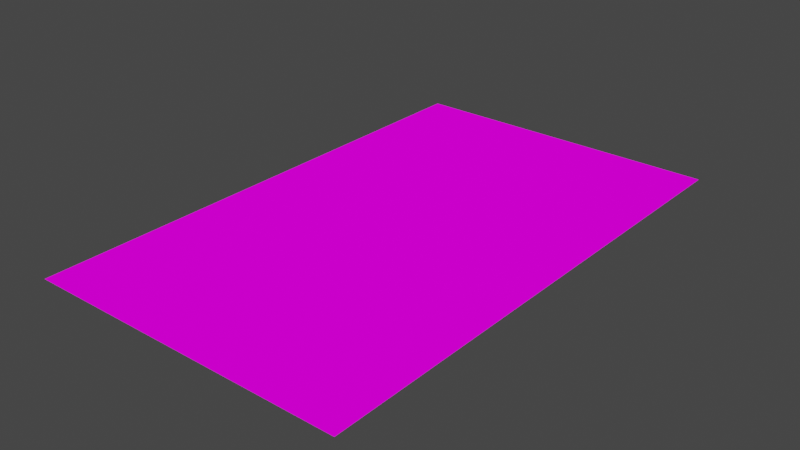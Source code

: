 # Source: DL6.blend  (saved by Blender 2.82.7; exported with 4.5.12 LTS)
import bpy
from mathutils import Matrix  # noqa: F401  (used for matrix-valued properties, if any)

bpy.ops.wm.read_factory_settings(use_empty=True)
scene = bpy.context.scene
scene.name = 'Scene'

# ---- collections
col_collection = bpy.data.collections.new('Collection'); scene.collection.children.link(col_collection)

# ---- images (referenced by path relative to the original .blend; pixels are not part of the script)
import os
ASSET_DIR = os.environ.get("B2B_ASSET_DIR", "")  # directory of the original .blend (textures are referenced by path, not embedded)
HERE = os.path.dirname(os.path.abspath(__file__))  # packed textures are extracted next to this script under _unpacked/

def load_image(name, relpath, width, height, colorspace="sRGB"):
    """Load a texture the original file referenced (path relative to the .blend, or extracted next to this script)."""
    p = next((c for c in (os.path.join(HERE, relpath), os.path.join(ASSET_DIR, relpath)) if relpath and os.path.exists(c)), "")
    if p:
        img = bpy.data.images.load(p, check_existing=True)
        img.name = name
    else:  # same state as the original file: an image datablock whose file is absent (Cycles renders it pink)
        img = bpy.data.images.new(name, width, height)
        img.source = "FILE"
        img.filepath = "//" + (relpath or name)
    img.colorspace_settings.name = colorspace
    return img
img_starwarspinball_png = load_image('StarWarsPinball.png', 'StarWarsPinball.png', 1024, 1024, 'sRGB')

# ---- materials (node trees are filled in below, after node groups)
mat_material_001 = bpy.data.materials.new('Material.001')
mat_material_001.use_transparent_shadow = False

# ---- material node trees
mat_material_001.use_nodes = True; mat_material_001.node_tree.nodes.clear()
_N = mat_material_001.node_tree.nodes; _L = mat_material_001.node_tree.links
n0 = _N.new('ShaderNodeOutputMaterial'); n0.name = 'Material Output'; n0.location = (300, 300)
n1 = _N.new('ShaderNodeBsdfDiffuse'); n1.name = 'Diffuse BSDF'; n1.location = (115, 298)
n1.inputs[1].default_value = 0.5
n2 = _N.new('ShaderNodeTexImage'); n2.name = 'Image Texture'; n2.location = (-176, 328)
n2.image = img_starwarspinball_png
n3 = _N.new('ShaderNodeTexCoord'); n3.name = 'Texture Coordinate'; n3.location = (-395, 329)
_L.new(n1.outputs[0], n0.inputs[0])
_L.new(n2.outputs[0], n1.inputs[0])
_L.new(n3.outputs[2], n2.inputs[0])
n0.is_active_output = True

# ---- world
world_world = bpy.data.worlds.new('World'); scene.world = world_world
world_world.use_nodes = True; world_world.node_tree.nodes.clear()
_N = world_world.node_tree.nodes; _L = world_world.node_tree.links
n0 = _N.new('ShaderNodeOutputWorld'); n0.name = 'World Output'; n0.location = (300, 300)
n1 = _N.new('ShaderNodeBackground'); n1.name = 'Background'; n1.location = (10, 300)
n1.inputs[0].default_value = (0.05088, 0.05088, 0.05088, 1.0)
_L.new(n1.outputs[0], n0.inputs[0])
n0.is_active_output = True
world_world.color = (0.05088, 0.05088, 0.05088)
world_world.use_sun_shadow = False
world_world.sun_shadow_jitter_overblur = 0.0

# ---- meshes
me_plane = bpy.data.meshes.new('Plane')
me_plane.from_pydata([(-0.1405, -0.2269, 0.0), (0.1405, -0.2269, 0.0), (-0.1405, 0.2269, 0.0), (0.1405, 0.2269, 0.0)], [], [(1, 2, 0), (1, 3, 2)])
_uv = me_plane.uv_layers.new(name='UVMap')
_uv.uv.foreach_set('vector', [0.6359, 0.9968, 0.6612, 0.9579, 0.6612, 0.9968, 0.6359, 0.9968, 0.6359, 0.9579, 0.6612, 0.9579])
me_plane.materials.append(mat_material_001)
me_plane.use_remesh_fix_poles = True
me_plane.use_remesh_preserve_attributes = False
me_plane.use_mirror_vertex_groups = False
me_plane.update()

# ---- objects
ob_dl6 = bpy.data.objects.new('DL6', me_plane)

# ---- transforms, parenting, visibility, modifiers, constraints
ob_dl6.location = (0.0, 0.0, 0.0)
ob_dl6.lineart.crease_threshold = 0.0

# ---- collection membership
col_collection.objects.link(ob_dl6)

# ---- scene / render settings (as saved in the file)
scene.frame_start = 1; scene.frame_end = 250; scene.frame_set(1)
scene.render.engine = 'BLENDER_EEVEE_NEXT'
scene.cycles.use_denoising = False
scene.cycles.samples = 128
scene.cycles.sampling_pattern = 'TABULATED_SOBOL'
scene.cycles.use_adaptive_sampling = False
scene.cycles.use_light_tree = False
scene.view_settings.view_transform = 'Filmic'
bpy.context.view_layer.update()

# ---- added for rendering (the .blend has no active camera and no usable light): camera, sun
cam_auto = bpy.data.cameras.new('AutoCamera')
cam_auto.lens = 50.0
cam_auto.sensor_width = 36.0
cam_auto.clip_end = 1000.0
ob_auto_camera = bpy.data.objects.new('AutoCamera', cam_auto)
scene.collection.objects.link(ob_auto_camera)
ob_auto_camera.location = (0.493851, -0.592621, 0.395081)
ob_auto_camera.rotation_euler = (1.09748, -7.21219e-08, 0.694738)
scene.camera = ob_auto_camera
light_auto_sun = bpy.data.lights.new('AutoSun', 'SUN')
light_auto_sun.energy = 3.0
light_auto_sun.angle = 0.0523599
ob_auto_sun = bpy.data.objects.new('AutoSun', light_auto_sun)
scene.collection.objects.link(ob_auto_sun)
ob_auto_sun.rotation_euler = (0.872665, 0.174533, 0.523599)
bpy.context.view_layer.update()
